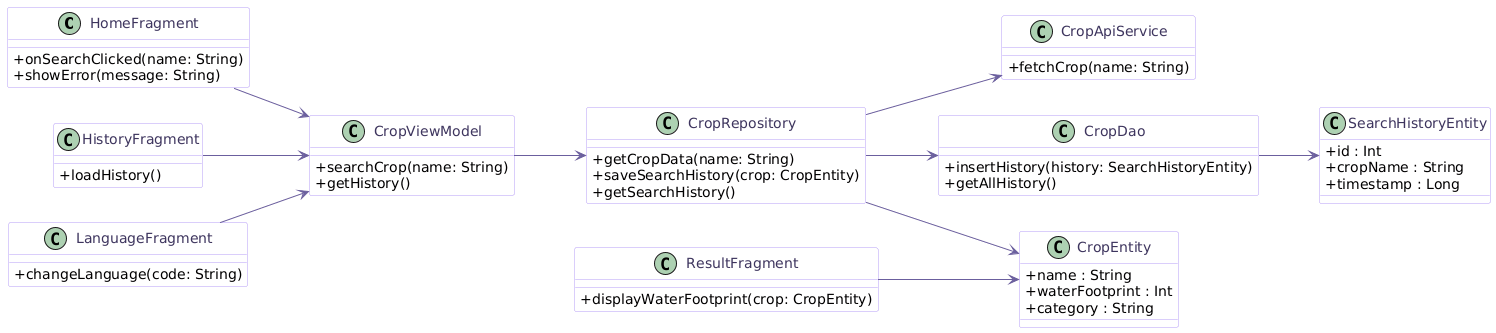

The diagram above was rendered by PlantUML. Its source (embedded in the PNG):
@startuml
left to right direction
skinparam backgroundColor white
skinparam shadowing false
skinparam classAttributeIconSize 0
skinparam ArrowColor #6B5F9E
skinparam class {
  BackgroundColor #FFFDFE
  BorderColor #B59EF8
  FontColor #3D355E
}

class HomeFragment {
  +onSearchClicked(name: String)
  +showError(message: String)
}

class ResultFragment {
  +displayWaterFootprint(crop: CropEntity)
}

class HistoryFragment {
  +loadHistory()
}

class LanguageFragment {
  +changeLanguage(code: String)
}

class CropViewModel {
  +searchCrop(name: String)
  +getHistory()
}

class CropRepository {
  +getCropData(name: String)
  +saveSearchHistory(crop: CropEntity)
  +getSearchHistory()
}

class CropApiService {
  +fetchCrop(name: String)
}

class CropDao {
  +insertHistory(history: SearchHistoryEntity)
  +getAllHistory()
}

class CropEntity {
  +name : String
  +waterFootprint : Int
  +category : String
}

class SearchHistoryEntity {
  +id : Int
  +cropName : String
  +timestamp : Long
}

HomeFragment --> CropViewModel
ResultFragment --> CropEntity
HistoryFragment --> CropViewModel
LanguageFragment --> CropViewModel
CropViewModel --> CropRepository
CropRepository --> CropApiService
CropRepository --> CropDao
CropDao --> SearchHistoryEntity
CropRepository --> CropEntity
@enduml